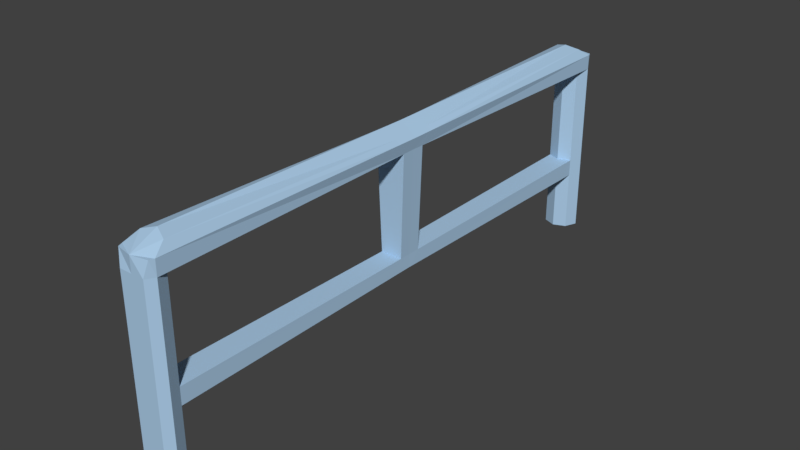# Source: rails.blend  (saved by Blender 2.79.0; exported with 4.5.12 LTS)
import bpy
from mathutils import Matrix  # noqa: F401  (used for matrix-valued properties, if any)

bpy.ops.wm.read_factory_settings(use_empty=True)
scene = bpy.context.scene
scene.name = 'Scene'

# ---- collections
col_collection_1 = bpy.data.collections.new('Collection 1'); scene.collection.children.link(col_collection_1)

# ---- materials (node trees are filled in below, after node groups)
mat_railmaterial = bpy.data.materials.new('railMaterial')
mat_railmaterial.alpha_threshold = 0.0
mat_railmaterial.use_transparent_shadow = False
mat_railmaterial.diffuse_color = (0.4117, 0.6009, 0.8, 1.0)
mat_railmaterial.roughness = 0.5

# ---- material node trees

# ---- world
world_world = bpy.data.worlds.new('World'); scene.world = world_world
world_world.color = (0.05088, 0.05088, 0.05088)
world_world.use_sun_shadow = False
world_world.sun_shadow_jitter_overblur = 0.0
world_world.cycles.sampling_method = 'MANUAL'

# ---- meshes
me_cylinder = bpy.data.meshes.new('Cylinder')
me_cylinder.from_pydata([(-0.005496, 0.1464, -0.002471), (0.06613, 0.1167, -0.002471), (0.0958, 0.04508, -0.002471), (0.06613, 2.384e-07, -0.002471), (0.08593, 0.01929, 1.092), (-0.005496, 2.384e-07, -0.002471), (-0.005496, 2.384e-07, 1.092), (-0.07713, 2.384e-07, -0.002471), (-0.09692, 0.01929, 1.092), (-0.1068, 0.04508, -0.002471), (-0.07713, 0.1167, -0.002471), (0.0958, 0.04508, 0.3457), (0.06613, 2.384e-07, 0.3457), (-0.005496, 2.384e-07, 0.3457), (-0.07713, 2.384e-07, 0.3457), (-0.1068, 0.04508, 0.3457), (0.0958, 0.04508, 0.4422), (0.06613, 2.384e-07, 0.4422), (-0.005496, 2.384e-07, 0.4422), (-0.07713, 2.384e-07, 0.4422), (-0.1068, 0.04508, 0.4422), (0.06613, 0.1167, 0.4422), (0.06613, 0.1167, 0.3457), (-0.07713, 0.1167, 0.4422), (-0.07713, 0.1167, 0.3457), (-0.005496, 0.1464, 0.3457), (-0.005496, 0.1464, 0.4422), (-0.005496, 0.1464, 1.008), (0.06613, 2.384e-07, 1.008), (-0.005496, 2.384e-07, 1.008), (-0.07713, 2.384e-07, 1.008), (0.06613, 0.1167, 1.138), (-0.005496, 0.1464, 1.159), (0.0958, 0.04508, 1.092), (-0.07713, 0.1167, 1.138), (-0.1068, 0.04508, 1.092), (0.0958, 0.04508, 1.008), (-0.1068, 0.04508, 1.008), (-0.07713, 0.1167, 1.008), (0.06613, 0.1167, 1.008), (0.06613, 1.517, 1.102), (-0.005496, 1.517, 1.15), (0.09225, 1.517, 1.083), (-0.07713, 1.517, 1.102), (-0.1032, 1.517, 1.083), (0.07887, 1.563, 1.017), (-0.08987, 1.563, 1.017), (-0.06732, 1.563, 1.017), (-0.005496, 1.563, 1.017), (0.05633, 1.563, 1.017), (0.05754, 1.521, 0.355), (0.05754, 1.567, 0.4329), (-0.06854, 1.567, 0.4329), (-0.06854, 1.521, 0.355), (-0.005496, 1.521, 0.355), (-0.005496, 1.567, 0.4329), (-0.005496, 3.123, -0.002471), (-0.005496, 1.635, 1.149), (0.06613, 3.153, -0.002471), (0.06613, 1.635, 1.101), (0.0958, 3.224, -0.002471), (0.09198, 1.635, 1.082), (0.06613, 3.269, -0.002471), (0.08593, 3.25, 1.092), (-0.005496, 3.269, -0.002471), (-0.005496, 3.269, 1.092), (-0.07713, 3.269, -0.002471), (-0.09692, 3.25, 1.092), (-0.1068, 3.224, -0.002471), (-0.103, 1.635, 1.082), (-0.07713, 3.153, -0.002471), (-0.07713, 1.635, 1.101), (-0.005496, 1.635, 0.3557), (0.05689, 1.635, 0.3557), (0.0958, 3.224, 0.3457), (0.06613, 3.269, 0.3457), (-0.005496, 3.269, 0.3457), (-0.07713, 3.269, 0.3457), (-0.1068, 3.224, 0.3457), (-0.06789, 1.635, 0.3557), (-0.005496, 1.635, 0.4322), (0.05689, 1.635, 0.4322), (0.0958, 3.224, 0.4422), (0.06613, 3.269, 0.4422), (-0.005496, 3.269, 0.4422), (-0.07713, 3.269, 0.4422), (-0.1068, 3.224, 0.4422), (-0.06789, 1.635, 0.4322), (0.06613, 3.153, 0.4422), (0.06613, 3.153, 0.3457), (-0.07713, 3.153, 0.4422), (-0.07713, 3.153, 0.3457), (-0.005496, 3.123, 0.3457), (-0.005496, 3.123, 0.4422), (-0.005496, 3.123, 1.008), (0.06613, 1.635, 1.018), (0.07864, 1.635, 1.018), (0.06613, 3.269, 1.008), (-0.005496, 3.269, 1.008), (-0.07713, 3.269, 1.008), (-0.08963, 1.635, 1.018), (-0.07713, 1.635, 1.018), (0.06613, 3.153, 1.138), (-0.005496, 3.123, 1.159), (0.0958, 3.224, 1.092), (-0.07713, 3.153, 1.138), (-0.1068, 3.224, 1.092), (0.0958, 3.224, 1.008), (-0.1068, 3.224, 1.008), (-0.07713, 3.153, 1.008), (-0.005496, 1.635, 1.018), (0.06613, 3.153, 1.008), (0.06613, 1.752, 1.102), (-0.005496, 1.752, 1.15), (0.09225, 1.752, 1.083), (-0.07713, 1.752, 1.102), (-0.1032, 1.752, 1.083), (0.07887, 1.706, 1.017), (-0.08987, 1.706, 1.017), (-0.06732, 1.706, 1.017), (-0.005496, 1.706, 1.017), (0.05633, 1.706, 1.017), (0.05754, 1.748, 0.355), (0.05754, 1.703, 0.4329), (-0.06854, 1.703, 0.4329), (-0.06854, 1.748, 0.355), (-0.005496, 1.748, 0.355), (-0.005496, 1.703, 0.4329)], [], [(36, 33, 4, 28), (28, 4, 6, 29), (29, 6, 8, 30), (30, 8, 35, 37), (6, 4, 33), (0, 1, 2, 3, 5, 7, 9, 10), (10, 24, 25, 0), (9, 15, 24, 10), (7, 14, 15, 9), (5, 13, 14, 7), (3, 12, 13, 5), (2, 11, 12, 3), (1, 22, 11, 2), (0, 25, 22, 1), (15, 20, 23, 24), (14, 19, 20, 15), (13, 18, 19, 14), (12, 17, 18, 13), (11, 16, 17, 12), (22, 21, 16, 11), (50, 51, 21, 22), (52, 53, 24, 23), (53, 54, 25, 24), (54, 50, 22, 25), (55, 52, 23, 26), (51, 55, 26, 21), (23, 38, 27, 26), (20, 37, 38, 23), (19, 30, 37, 20), (18, 29, 30, 19), (17, 28, 29, 18), (16, 36, 28, 17), (21, 39, 36, 16), (26, 27, 39, 21), (40, 41, 32, 31), (42, 40, 31, 33), (43, 44, 35, 34), (41, 43, 34, 32), (45, 42, 33, 36), (44, 46, 37, 35), (47, 48, 27, 38), (46, 47, 38, 37), (49, 45, 36, 39), (48, 49, 39, 27), (52, 87, 100, 46), (81, 96, 45, 51), (45, 49, 48, 47, 46, 52, 55, 51), (69, 100, 46, 44), (96, 61, 42, 45), (57, 71, 43, 41), (71, 69, 44, 43), (61, 59, 40, 42), (59, 57, 41, 40), (110, 95, 96, 45, 49, 48, 47, 46, 100, 101), (72, 73, 50, 54), (79, 72, 54, 53), (87, 79, 53, 52), (73, 81, 51, 50), (81, 80, 87, 52, 55, 51), (33, 31, 6), (31, 32, 6), (32, 34, 6), (34, 35, 6), (35, 8, 6), (110, 95, 59, 57), (95, 96, 61, 59), (107, 97, 63, 104), (97, 98, 65, 63), (98, 99, 67, 65), (99, 108, 106, 67), (65, 104, 63), (100, 101, 71, 69), (101, 110, 57, 71), (56, 70, 68, 66, 64, 62, 60, 58), (70, 56, 92, 91), (68, 70, 91, 78), (66, 68, 78, 77), (64, 66, 77, 76), (62, 64, 76, 75), (60, 62, 75, 74), (58, 60, 74, 89), (56, 58, 89, 92), (79, 72, 80, 87), (78, 91, 90, 86), (77, 78, 86, 85), (76, 77, 85, 84), (75, 76, 84, 83), (74, 75, 83, 82), (89, 74, 82, 88), (72, 73, 81, 80), (122, 89, 88, 123), (124, 90, 91, 125), (125, 91, 92, 126), (126, 92, 89, 122), (127, 93, 90, 124), (123, 88, 93, 127), (90, 93, 94, 109), (86, 90, 109, 108), (85, 86, 108, 99), (84, 85, 99, 98), (83, 84, 98, 97), (82, 83, 97, 107), (88, 82, 107, 111), (93, 88, 111, 94), (112, 102, 103, 113), (114, 104, 102, 112), (115, 105, 106, 116), (113, 103, 105, 115), (117, 107, 104, 114), (116, 106, 108, 118), (119, 109, 94, 120), (118, 108, 109, 119), (121, 111, 107, 117), (120, 94, 111, 121), (124, 118, 100, 87), (81, 123, 117, 96), (117, 123, 127, 124, 118, 119, 120, 121), (69, 116, 118, 100), (96, 117, 114, 61), (57, 113, 115, 71), (71, 115, 116, 69), (61, 114, 112, 59), (59, 112, 113, 57), (110, 101, 100, 118, 119, 120, 121, 117, 96, 95), (72, 126, 122, 73), (79, 125, 126, 72), (87, 124, 125, 79), (73, 122, 123, 81), (81, 123, 127, 124, 87, 80), (104, 65, 102), (102, 65, 103), (103, 65, 105), (105, 65, 106), (106, 65, 67)])
me_cylinder.materials.append(mat_railmaterial)
me_cylinder.use_remesh_preserve_volume = False
me_cylinder.use_remesh_preserve_attributes = False
me_cylinder.use_mirror_vertex_groups = False
me_cylinder.update()

# ---- objects
ob_cylinder = bpy.data.objects.new('Cylinder', me_cylinder)

# ---- transforms, parenting, visibility, modifiers, constraints
ob_cylinder.location = (0.005496, -1.635, 0.007594)
ob_cylinder.lineart.crease_threshold = 0.0

# ---- collection membership
col_collection_1.objects.link(ob_cylinder)

# ---- scene / render settings (as saved in the file)
scene.frame_start = 1; scene.frame_end = 250; scene.frame_set(1)
scene.render.engine = 'BLENDER_EEVEE_NEXT'
scene.render.resolution_percentage = 50
scene.render.dither_intensity = 0.0
scene.cycles.use_denoising = False
scene.cycles.samples = 128
scene.cycles.sampling_pattern = 'TABULATED_SOBOL'
scene.cycles.use_adaptive_sampling = False
scene.cycles.use_light_tree = False
scene.cycles.blur_glossy = 0.0
scene.cycles.sample_clamp_indirect = 0.0
scene.view_settings.view_transform = 'Standard'
bpy.context.view_layer.update()

# ---- added for rendering (the .blend has no active camera and no usable light): camera, sun
cam_auto = bpy.data.cameras.new('AutoCamera')
cam_auto.lens = 50.0
cam_auto.sensor_width = 36.0
cam_auto.clip_end = 1000.0
ob_auto_camera = bpy.data.objects.new('AutoCamera', cam_auto)
scene.collection.objects.link(ob_auto_camera)
ob_auto_camera.location = (3.21551, -3.85862, 3.15818)
ob_auto_camera.rotation_euler = (1.09748, -7.21219e-08, 0.694738)
scene.camera = ob_auto_camera
light_auto_sun = bpy.data.lights.new('AutoSun', 'SUN')
light_auto_sun.energy = 3.0
light_auto_sun.angle = 0.0523599
ob_auto_sun = bpy.data.objects.new('AutoSun', light_auto_sun)
scene.collection.objects.link(ob_auto_sun)
ob_auto_sun.rotation_euler = (0.872665, 0.174533, 0.523599)
bpy.context.view_layer.update()
